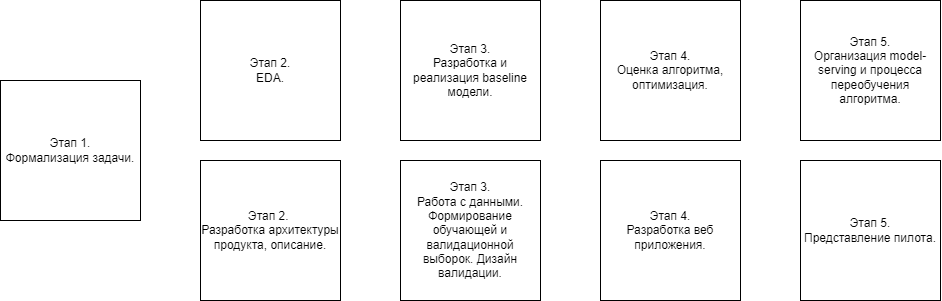

The diagram above was exported from draw.io. Its source (the exported page's mxGraphModel, read from the mxfile embedded in the PNG):
<mxGraphModel dx="1167" dy="638" grid="1" gridSize="10" guides="1" tooltips="1" connect="1" arrows="1" fold="1" page="1" pageScale="1" pageWidth="4681" pageHeight="3300" math="0" shadow="0">
  <root>
    <mxCell id="0" />
    <mxCell id="1" parent="0" />
    <mxCell id="0qOxZZkNZ5qZuSz12j-y-1" value="Этап 1. &lt;br&gt;Формализация задачи." style="whiteSpace=wrap;html=1;aspect=fixed;" vertex="1" parent="1">
      <mxGeometry x="80" y="150" width="140" height="140" as="geometry" />
    </mxCell>
    <mxCell id="0qOxZZkNZ5qZuSz12j-y-2" value="Этап 2.&amp;nbsp;&lt;br&gt;Разработка архитектуры продукта, описание." style="whiteSpace=wrap;html=1;aspect=fixed;" vertex="1" parent="1">
      <mxGeometry x="280" y="230" width="140" height="140" as="geometry" />
    </mxCell>
    <mxCell id="0qOxZZkNZ5qZuSz12j-y-3" value="Этап 2.&lt;br&gt;EDA." style="whiteSpace=wrap;html=1;aspect=fixed;" vertex="1" parent="1">
      <mxGeometry x="280" y="70" width="140" height="140" as="geometry" />
    </mxCell>
    <mxCell id="0qOxZZkNZ5qZuSz12j-y-4" value="Этап 3.&lt;br&gt;Работа с данными. Формирование обучающей и валидационной выборок. Дизайн валидации." style="whiteSpace=wrap;html=1;aspect=fixed;" vertex="1" parent="1">
      <mxGeometry x="480" y="230" width="140" height="140" as="geometry" />
    </mxCell>
    <mxCell id="0qOxZZkNZ5qZuSz12j-y-5" value="Этап 3.&lt;br&gt;Разработка и реализация baseline модели." style="whiteSpace=wrap;html=1;aspect=fixed;" vertex="1" parent="1">
      <mxGeometry x="480" y="70" width="140" height="140" as="geometry" />
    </mxCell>
    <mxCell id="0qOxZZkNZ5qZuSz12j-y-6" value="Этап 4.&lt;br&gt;Оценка алгоритма, оптимизация." style="whiteSpace=wrap;html=1;aspect=fixed;" vertex="1" parent="1">
      <mxGeometry x="680" y="70" width="140" height="140" as="geometry" />
    </mxCell>
    <mxCell id="0qOxZZkNZ5qZuSz12j-y-7" value="Этап 4.&lt;br&gt;Разработка веб приложения." style="whiteSpace=wrap;html=1;aspect=fixed;" vertex="1" parent="1">
      <mxGeometry x="680" y="230" width="140" height="140" as="geometry" />
    </mxCell>
    <mxCell id="0qOxZZkNZ5qZuSz12j-y-9" value="Этап 5.&lt;br&gt;Организация model-serving и процесса переобучения алгоритма." style="whiteSpace=wrap;html=1;aspect=fixed;" vertex="1" parent="1">
      <mxGeometry x="880" y="70" width="140" height="140" as="geometry" />
    </mxCell>
    <mxCell id="0qOxZZkNZ5qZuSz12j-y-10" value="Этап 5.&lt;br&gt;Представление пилота." style="whiteSpace=wrap;html=1;aspect=fixed;" vertex="1" parent="1">
      <mxGeometry x="880" y="230" width="140" height="140" as="geometry" />
    </mxCell>
  </root>
</mxGraphModel>